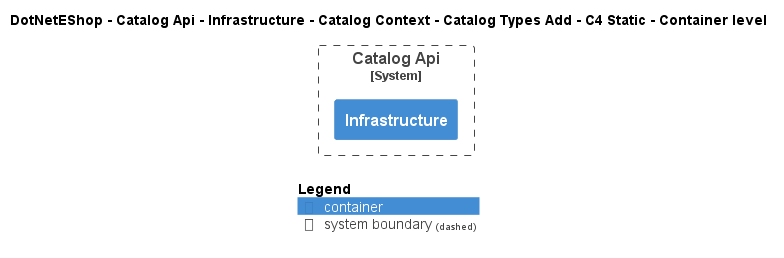

The diagram above was rendered by PlantUML. Its source (embedded in the PNG):
@startuml
!include ..\..\..\..\..\..\..\..\..\.c4s\C4_Container.puml

AddElementTag("c4interflow:lifecycle:new", $bgColor=green, $fontColor=#ffffff, $borderColor=green, $shadowing="False")
AddElementTag("c4interflow:lifecycle:changed", $bgColor=orange, $fontColor=#ffffff, $borderColor=orange, $shadowing="False")
AddElementTag("c4interflow:lifecycle:removed", $bgColor=red, $fontColor=#ffffff, $borderColor=red, $shadowing="False")

AddRelTag("c4interflow:lifecycle:new", $textColor=green, $lineColor=green)
AddRelTag("c4interflow:lifecycle:changed", $textColor=orange, $lineColor=orange)
AddRelTag("c4interflow:lifecycle:removed", $textColor=red, $lineColor=red)

SHOW_PERSON_PORTRAIT()
LAYOUT_TOP_DOWN()

skinparam linetype polyline

title DotNetEShop - Catalog Api - Infrastructure - Catalog Context - Catalog Types Add - C4 Static - Container level


System_Boundary(DotNetEShop.SoftwareSystems.CatalogApi, "Catalog Api") {
    Container(DotNetEShop.SoftwareSystems.CatalogApi.Containers.Infrastructure, "Infrastructure", "", "")
}



SHOW_LEGEND()
@enduml